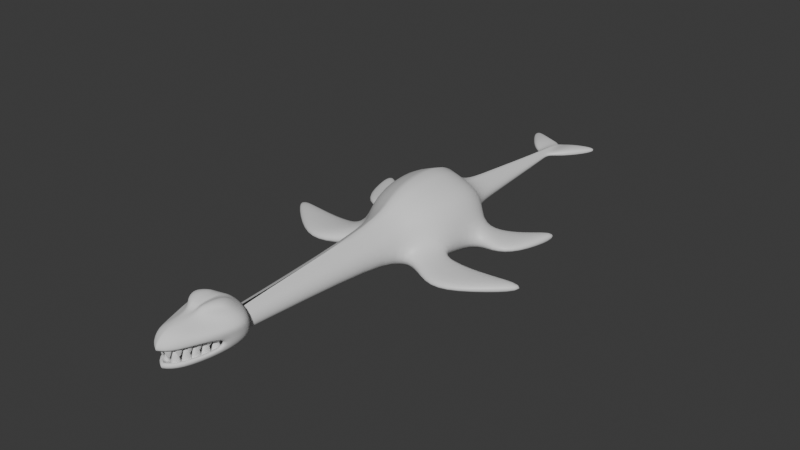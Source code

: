 # Source: Nessie.blend  (saved by Blender 5.0.119; exported with 4.5.12 LTS)
import bpy
from mathutils import Matrix  # noqa: F401  (used for matrix-valued properties, if any)

bpy.ops.wm.read_factory_settings(use_empty=True)
scene = bpy.context.scene
scene.name = 'Scene'

# ---- collections
col_collection = bpy.data.collections.new('Collection'); scene.collection.children.link(col_collection)

# ---- materials (node trees are filled in below, after node groups)
mat_material = bpy.data.materials.new('Material')
mat_material.alpha_threshold = 0.0
mat_material.use_backface_culling_lightprobe_volume = False
mat_material.roughness = 0.5
mat_material.line_color = (0.0, 0.0, 0.0, 1.0)

# ---- material node trees
mat_material.use_nodes = True; mat_material.node_tree.nodes.clear()
_N = mat_material.node_tree.nodes; _L = mat_material.node_tree.links
n0 = _N.new('ShaderNodeOutputMaterial'); n0.name = 'Material Output'; n0.location = (200, 100)
n1 = _N.new('ShaderNodeBsdfPrincipled'); n1.name = 'Principled BSDF'; n1.location = (-200, 100)
_L.new(n1.outputs[0], n0.inputs[0])
n0.is_active_output = True

# ---- world
world_world = bpy.data.worlds.new('World'); scene.world = world_world
world_world.use_nodes = True; world_world.node_tree.nodes.clear()
_N = world_world.node_tree.nodes; _L = world_world.node_tree.links
n0 = _N.new('ShaderNodeOutputWorld'); n0.name = 'World Output'; n0.location = (200, 100)
n1 = _N.new('ShaderNodeBackground'); n1.name = 'Background'; n1.location = (-200, 100)
n1.inputs[0].default_value = (0.05088, 0.05088, 0.05088, 1.0)
_L.new(n1.outputs[0], n0.inputs[0])
n0.is_active_output = True
world_world.color = (0.05088, 0.05088, 0.05088)
world_world.sun_shadow_jitter_overblur = 0.0

# ---- meshes
me_cube = bpy.data.meshes.new('Cube')
me_cube.from_pydata([(2.451, -3.882, 1.677), (2.451, -3.882, -2.271), (4.955, 3.217, -2.719), (4.429, 3.217, 3.458), (1.628, -6.816, 1.281), (1.628, -6.816, -1.18), (3.885, 5.808, 2.718), (3.879, -1.411, 3.012), (4.404, -1.412, -2.271), (3.885, 5.808, -2.398), (0.0, -3.882, 3.414), (0.0, -3.882, -2.945), (0.0, 3.217, -3.708), (0.0, 3.217, 4.995), (0.0, -6.816, 2.192), (0.0, -6.816, -1.666), (0.0, -1.412, -3.648), (0.0, 5.808, -3.158), (0.0, -1.411, 4.717), (0.0, 5.808, 3.887), (2.866, -3.882, -0.3067), (5.37, 3.217, -0.1271), (2.122, -6.816, -0.1022), (4.819, -1.412, -0.3067), (4.3, 5.808, -0.1876), (1.34, 8.705, 0.5542), (0.5171, 26.54, -0.3043), (0.5171, 26.54, -0.5143), (0.0, 26.06, -0.07331), (0.5171, 26.54, -0.09489), (0.0, 26.06, -0.5396), (0.0, 26.06, -0.3065), (0.0, 8.705, 1.613), (1.34, 8.705, -1.175), (1.752, 8.705, -0.3104), (0.0, 8.705, -1.692), (9.296, -6.29, -0.9705), (9.296, -6.29, -2.042), (9.296, -1.608, -0.9705), (9.296, -1.608, -2.042), (6.334, -6.809, -2.156), (6.334, -6.809, -0.8557), (6.334, -1.51, -2.156), (6.334, -1.51, -0.8557), (14.05, -1.902, -0.9705), (14.05, -1.902, -2.042), (14.05, -1.118, -0.9705), (14.05, -1.118, -2.042), (2.628, 6.991, -1.636), (2.628, 6.991, 1.554), (0.0, 6.991, 2.465), (0.0, 6.991, -2.427), (3.043, 6.991, -0.09515), (9.779, 3.722, -0.9663), (9.781, 3.722, -2.037), (7.897, 7.469, -0.97), (7.899, 7.468, -2.041), (7.495, 2.323, -2.156), (7.493, 2.324, -0.8551), (5.811, 6.347, -2.16), (5.809, 6.347, -0.8594), (10.79, 8.804, -0.9644), (10.79, 8.804, -2.035), (10.47, 9.346, -0.9652), (10.47, 9.346, -2.036), (1.144, -25.41, -0.03888), (0.8602, -25.41, -0.658), (0.0, -25.41, -0.9373), (0.8602, -25.41, 0.7559), (0.0, -25.41, 1.037), (0.0, 19.98, 0.4593), (0.0, 16.22, 0.8438), (0.0, 12.46, 1.228), (1.105, 12.46, 0.4001), (0.8702, 16.22, 0.2459), (0.635, 19.98, 0.09168), (1.105, 12.46, -1.018), (0.8702, 16.22, -0.8601), (0.635, 19.98, -0.7027), (0.0, 12.46, -1.441), (0.0, 16.22, -1.191), (0.0, 19.98, -0.9402), (0.855, 19.98, -0.3055), (1.154, 16.22, -0.3071), (1.453, 12.46, -0.3088), (0.4394, 23.14, -0.09489), (0.4394, 23.14, -0.5143), (0.0, 23.14, -0.7399), (0.0, 23.14, 0.193), (0.597, 23.14, -0.3049), (3.793, 26.73, -0.09489), (3.944, 27.9, -0.09489), (3.944, 27.9, -0.3043), (3.944, 27.9, -0.5143), (3.793, 26.73, -0.5143), (3.793, 26.73, -0.3049), (0.0, 22.12, 0.2788), (0.6801, 22.12, -0.3051), (0.5024, 22.12, -0.03481), (0.5024, 22.12, -0.575), (0.0, 22.12, -0.8044), (1.84, 26.7, 0.3453), (1.84, 26.7, -0.3043), (1.84, 23.75, -0.3049), (1.84, 23.75, 0.3453), (1.84, 26.7, -0.5143), (1.84, 23.75, -0.5143)], [], [(11, 1, 5, 15), (18, 7, 3, 13), (104, 103, 95, 90), (23, 8, 2, 21), (20, 0, 4, 22), (58, 57, 54, 53), (13, 3, 6, 19), (51, 48, 9, 17), (16, 8, 1, 11), (23, 7, 0, 20), (52, 49, 6, 24), (8, 16, 12, 2), (2, 12, 17, 9), (49, 50, 19, 6), (0, 10, 14, 4), (7, 18, 10, 0), (4, 14, 69, 68), (48, 52, 24, 9), (41, 40, 37, 36), (3, 21, 24, 6), (1, 20, 22, 5), (7, 23, 21, 3), (88, 85, 29, 28), (31, 28, 29, 26), (30, 31, 26, 27), (86, 87, 30, 27), (102, 101, 91, 92), (37, 39, 47, 45), (40, 42, 39, 37), (43, 41, 36, 38), (42, 43, 38, 39), (8, 23, 43, 42), (23, 20, 41, 43), (1, 8, 42, 40), (20, 1, 40, 41), (47, 46, 44, 45), (36, 37, 45, 44), (38, 36, 44, 46), (39, 38, 46, 47), (49, 25, 32, 50), (35, 33, 48, 51), (34, 25, 49, 52), (33, 34, 52, 48), (54, 56, 64, 62), (57, 59, 56, 54), (60, 58, 53, 55), (59, 60, 55, 56), (9, 24, 60, 59), (24, 21, 58, 60), (2, 9, 59, 57), (21, 2, 57, 58), (64, 63, 61, 62), (53, 54, 62, 61), (55, 53, 61, 63), (56, 55, 63, 64), (22, 4, 68, 65), (5, 22, 65, 66), (15, 5, 66, 67), (25, 34, 84, 73), (73, 84, 83, 74), (74, 83, 82, 75), (33, 35, 79, 76), (76, 79, 80, 77), (77, 80, 81, 78), (32, 25, 73, 72), (72, 73, 74, 71), (71, 74, 75, 70), (34, 33, 76, 84), (84, 76, 77, 83), (83, 77, 78, 82), (98, 97, 89, 85), (99, 100, 87, 86), (96, 98, 85, 88), (97, 99, 86, 89), (95, 94, 93, 92), (90, 95, 92, 91), (105, 102, 92, 93), (106, 105, 93, 94), (103, 106, 94, 95), (101, 104, 90, 91), (82, 78, 99, 97), (70, 75, 98, 96), (78, 81, 100, 99), (75, 82, 97, 98), (29, 85, 104, 101), (89, 86, 106, 103), (86, 27, 105, 106), (27, 26, 102, 105), (26, 29, 101, 102), (85, 89, 103, 104)])
me_cube.polygons.foreach_set('use_smooth', [True] * 90)
_uv = me_cube.uv_layers.new(name='UVMap')
_uv.uv.foreach_set('vector', [0.25, 0.75, 0.375, 0.75, 0.375, 0.75, 0.25, 0.75, 0.75, 0.6624, 0.625, 0.6624, 0.625, 0.6252, 0.75, 0.6252, 0.625, 0.5, 0.5, 0.5, 0.5, 0.5, 0.625, 0.5, 0.5, 0.6624, 0.375, 0.6624, 0.375, 0.6252, 0.5, 0.6252, 0.5, 0.75, 0.625, 0.75, 0.625, 0.75, 0.5, 0.75, 0.5, 0.75, 0.375, 0.75, 0.375, 0.75, 0.5, 0.75, 0.75, 0.6252, 0.625, 0.6252, 0.625, 0.588, 0.75, 0.588, 0.25, 0.544, 0.375, 0.544, 0.375, 0.588, 0.25, 0.588, 0.25, 0.6624, 0.375, 0.6624, 0.375, 0.75, 0.25, 0.75, 0.5, 0.6624, 0.625, 0.6624, 0.625, 0.75, 0.5, 0.75, 0.5, 0.544, 0.625, 0.544, 0.625, 0.588, 0.5, 0.588, 0.375, 0.6624, 0.25, 0.6624, 0.25, 0.6252, 0.375, 0.6252, 0.375, 0.6252, 0.25, 0.6252, 0.25, 0.588, 0.375, 0.588, 0.625, 0.544, 0.75, 0.544, 0.75, 0.588, 0.625, 0.588, 0.625, 0.75, 0.75, 0.75, 0.75, 0.75, 0.625, 0.75, 0.625, 0.6624, 0.75, 0.6624, 0.75, 0.75, 0.625, 0.75, 0.625, 0.75, 0.75, 0.75, 0.75, 0.75, 0.625, 0.75, 0.375, 0.544, 0.5, 0.544, 0.5, 0.588, 0.375, 0.588, 0.5, 0.75, 0.375, 0.75, 0.375, 0.75, 0.5, 0.75, 0.625, 0.6252, 0.5, 0.6252, 0.5, 0.588, 0.625, 0.588, 0.375, 0.75, 0.5, 0.75, 0.5, 0.75, 0.375, 0.75, 0.625, 0.6624, 0.5, 0.6624, 0.5, 0.6252, 0.625, 0.6252, 0.75, 0.5, 0.625, 0.5, 0.625, 0.5, 0.75, 0.5, 0.5, 0.375, 0.625, 0.375, 0.625, 0.5, 0.5, 0.5, 0.375, 0.375, 0.5, 0.375, 0.5, 0.5, 0.375, 0.5, 0.375, 0.5, 0.25, 0.5, 0.25, 0.5, 0.375, 0.5, 0.5, 0.5, 0.625, 0.5, 0.625, 0.5, 0.5, 0.5, 0.375, 0.75, 0.375, 0.6624, 0.375, 0.6624, 0.375, 0.75, 0.375, 0.75, 0.375, 0.6624, 0.375, 0.6624, 0.375, 0.75, 0.5, 0.6624, 0.5, 0.75, 0.5, 0.75, 0.5, 0.6624, 0.375, 0.6624, 0.5, 0.6624, 0.5, 0.6624, 0.375, 0.6624, 0.375, 0.6624, 0.5, 0.6624, 0.5, 0.6624, 0.375, 0.6624, 0.5, 0.6624, 0.5, 0.75, 0.5, 0.75, 0.5, 0.6624, 0.375, 0.75, 0.375, 0.6624, 0.375, 0.6624, 0.375, 0.75, 0.5, 0.75, 0.375, 0.75, 0.375, 0.75, 0.5, 0.75, 0.375, 0.6624, 0.5, 0.6624, 0.5, 0.75, 0.375, 0.75, 0.5, 0.75, 0.375, 0.75, 0.375, 0.75, 0.5, 0.75, 0.5, 0.6624, 0.5, 0.75, 0.5, 0.75, 0.5, 0.6624, 0.375, 0.6624, 0.5, 0.6624, 0.5, 0.6624, 0.375, 0.6624, 0.625, 0.544, 0.625, 0.5, 0.75, 0.5, 0.75, 0.544, 0.25, 0.5, 0.375, 0.5, 0.375, 0.544, 0.25, 0.544, 0.5, 0.5, 0.625, 0.5, 0.625, 0.544, 0.5, 0.544, 0.375, 0.5, 0.5, 0.5, 0.5, 0.544, 0.375, 0.544, 0.375, 0.75, 0.375, 0.6624, 0.375, 0.6624, 0.375, 0.75, 0.375, 0.75, 0.375, 0.6624, 0.375, 0.6624, 0.375, 0.75, 0.5, 0.6624, 0.5, 0.75, 0.5, 0.75, 0.5, 0.6624, 0.375, 0.6624, 0.5, 0.6624, 0.5, 0.6624, 0.375, 0.6624, 0.375, 0.6624, 0.5, 0.6624, 0.5, 0.6624, 0.375, 0.6624, 0.5, 0.6624, 0.5, 0.75, 0.5, 0.75, 0.5, 0.6624, 0.375, 0.75, 0.375, 0.6624, 0.375, 0.6624, 0.375, 0.75, 0.5, 0.75, 0.375, 0.75, 0.375, 0.75, 0.5, 0.75, 0.375, 0.6624, 0.5, 0.6624, 0.5, 0.75, 0.375, 0.75, 0.5, 0.75, 0.375, 0.75, 0.375, 0.75, 0.5, 0.75, 0.5, 0.6624, 0.5, 0.75, 0.5, 0.75, 0.5, 0.6624, 0.375, 0.6624, 0.5, 0.6624, 0.5, 0.6624, 0.375, 0.6624, 0.5, 0.75, 0.625, 0.75, 0.625, 0.75, 0.5, 0.75, 0.375, 0.75, 0.5, 0.75, 0.5, 0.75, 0.375, 0.75, 0.25, 0.75, 0.375, 0.75, 0.375, 0.75, 0.25, 0.75, 0.625, 0.5, 0.5, 0.5, 0.5, 0.5, 0.625, 0.5, 0.625, 0.5, 0.5, 0.5, 0.5, 0.5, 0.625, 0.5, 0.625, 0.5, 0.5, 0.5, 0.5, 0.5, 0.625, 0.5, 0.375, 0.5, 0.25, 0.5, 0.25, 0.5, 0.375, 0.5, 0.375, 0.5, 0.25, 0.5, 0.25, 0.5, 0.375, 0.5, 0.375, 0.5, 0.25, 0.5, 0.25, 0.5, 0.375, 0.5, 0.75, 0.5, 0.625, 0.5, 0.625, 0.5, 0.75, 0.5, 0.75, 0.5, 0.625, 0.5, 0.625, 0.5, 0.75, 0.5, 0.75, 0.5, 0.625, 0.5, 0.625, 0.5, 0.75, 0.5, 0.5, 0.5, 0.375, 0.5, 0.375, 0.5, 0.5, 0.5, 0.5, 0.5, 0.375, 0.5, 0.375, 0.5, 0.5, 0.5, 0.5, 0.5, 0.375, 0.5, 0.375, 0.5, 0.5, 0.5, 0.625, 0.5, 0.5, 0.5, 0.5, 0.5, 0.625, 0.5, 0.375, 0.5, 0.25, 0.5, 0.25, 0.5, 0.375, 0.5, 0.75, 0.5, 0.625, 0.5, 0.625, 0.5, 0.75, 0.5, 0.5, 0.5, 0.375, 0.5, 0.375, 0.5, 0.5, 0.5, 0.5, 0.5, 0.375, 0.5, 0.375, 0.5, 0.5, 0.5, 0.625, 0.5, 0.5, 0.5, 0.5, 0.5, 0.625, 0.5, 0.375, 0.5, 0.5, 0.5, 0.5, 0.5, 0.375, 0.5, 0.375, 0.5, 0.375, 0.5, 0.375, 0.5, 0.375, 0.5, 0.5, 0.5, 0.375, 0.5, 0.375, 0.5, 0.5, 0.5, 0.625, 0.5, 0.625, 0.5, 0.625, 0.5, 0.625, 0.5, 0.5, 0.5, 0.375, 0.5, 0.375, 0.5, 0.5, 0.5, 0.75, 0.5, 0.625, 0.5, 0.625, 0.5, 0.75, 0.5, 0.375, 0.5, 0.25, 0.5, 0.25, 0.5, 0.375, 0.5, 0.625, 0.5, 0.5, 0.5, 0.5, 0.5, 0.625, 0.5, 0.625, 0.5, 0.625, 0.5, 0.625, 0.5, 0.625, 0.5, 0.5, 0.5, 0.375, 0.5, 0.375, 0.5, 0.5, 0.5, 0.375, 0.5, 0.375, 0.5, 0.375, 0.5, 0.375, 0.5, 0.375, 0.5, 0.5, 0.5, 0.5, 0.5, 0.375, 0.5, 0.5, 0.5, 0.625, 0.5, 0.625, 0.5, 0.5, 0.5, 0.625, 0.5, 0.5, 0.5, 0.5, 0.5, 0.625, 0.5])
me_cube.materials.append(mat_material)
me_cube.use_mirror_x = True
me_cube.use_mirror_vertex_groups = False
me_cube.update()
me_cube_001 = bpy.data.meshes.new('Cube.001')
me_cube_001.from_pydata([(1.738, -1.0, -1.195), (2.782, -0.9594, 1.162), (1.88, 1.549, -0.6152), (2.965, 1.549, 1.0), (3.487, 0.8466, 1.857), (2.73, -1.885, 1.952), (1.281, -5.475, 1.162), (1.281, -5.18, 1.975), (2.695, 1.549, -0.05663), (2.553, -0.9594, -0.09049), (1.33, -5.038, -0.09049), (1.33, -5.038, -0.6167), (2.258, -0.9594, 1.162), (1.126, -0.1565, 1.39), (1.924, -0.9594, -0.09049), (1.006, -4.746, -0.09049), (1.126, 0.339, 0.8606), (1.126, 0.339, -0.09049), (0.0, 1.372, -1.21), (0.0, 2.845, 0.8666), (0.0, -1.0, -1.577), (1.172, -0.9594, -0.6578), (0.0, 2.668, 1.975), (0.0, -6.108, 1.162), (0.0, -5.814, 1.975), (0.0, 2.845, -0.2021), (0.0, -5.702, -0.998), (0.0, -5.702, -0.09049), (1.006, -4.746, -0.4624), (0.0, -5.504, 1.51), (0.0, -0.1565, 1.39), (0.0, -5.268, -0.09049), (0.0, 0.339, 0.8606), (0.0, 0.339, -0.09049), (0.9343, -4.87, 1.162), (0.0, -5.504, 1.162), (0.0, -1.073, 1.51), (1.126, -0.1565, -0.4624), (0.0, -0.9594, -0.6578), (0.0, -5.268, -0.4624), (0.0, -0.1565, -0.4624), (2.099, -0.9594, 1.51), (0.9343, -4.87, 1.51), (0.0, 1.947, 2.714), (2.811, 0.5473, 2.518), (1.047, -1.695, 2.556), (1.275, -4.27, 2.502), (0.0, -1.561, 3.011), (0.0, -4.615, 2.882), (0.0, 1.174, 3.309), (2.144, -0.2423, 3.598), (1.338, -1.676, 3.45), (0.0, -1.561, 3.309), (1.398, 2.651, 0.9128), (1.323, 2.456, 1.975), (1.304, 2.651, -0.1517), (1.17, 1.839, 2.737), (0.4762, -4.532, 2.809), (0.3334, -1.553, 3.518), (0.5498, 0.4398, 3.509), (0.4286, -2.106, 3.01), (0.3094, -5.661, 1.975), (1.146, 0.1527, 3.921), (0.8158, -1.532, 3.707), (1.6, -0.1565, -0.09049), (1.641, -0.1565, 0.9249)], [], [(55, 53, 3, 8), (8, 3, 1, 9), (1, 3, 4, 5), (18, 2, 0, 20), (23, 6, 7, 61), (1, 5, 7, 6), (2, 8, 9, 0), (18, 55, 8, 2), (0, 9, 10, 11), (21, 38, 39, 28), (20, 0, 11, 26), (27, 10, 15, 31), (6, 34, 12, 1), (10, 9, 14, 15), (64, 65, 16, 17), (9, 1, 12, 14), (6, 23, 35, 34), (15, 14, 21, 28), (64, 17, 37), (17, 16, 32, 33), (21, 37, 40, 38), (11, 10, 27, 26), (34, 35, 29, 42), (54, 22, 43, 56), (53, 19, 22, 54), (12, 34, 42, 41), (36, 41, 42, 29), (41, 36, 30, 13), (17, 33, 40, 37), (65, 12, 41, 13), (31, 15, 28, 39), (62, 59, 58, 63), (47, 60, 58, 52), (7, 5, 45, 46), (5, 4, 44, 45), (45, 44, 50, 51), (56, 43, 49, 59), (56, 59, 62), (45, 60, 57, 46), (3, 53, 54, 4), (4, 54, 56, 44), (18, 25, 55), (25, 19, 53, 55), (32, 16, 13, 30), (58, 59, 49, 52), (60, 45, 51, 63), (57, 60, 47, 48), (24, 61, 57, 48), (57, 61, 7, 46), (61, 24, 23), (50, 62, 63, 51), (44, 56, 62, 50), (58, 60, 63), (14, 12, 65, 64), (14, 64, 37, 21), (16, 65, 13)])
me_cube_001.polygons.foreach_set('use_smooth', [True] * 56)
_uv = me_cube_001.uv_layers.new(name='UVMap')
_uv.uv.foreach_set('vector', [0.4929, 0.4183, 0.625, 0.4183, 0.625, 0.5, 0.4929, 0.5, 0.4929, 0.5, 0.625, 0.5, 0.625, 0.75, 0.4929, 0.75, 0.625, 0.75, 0.625, 0.5, 0.625, 0.5, 0.625, 0.75, 0.2933, 0.5, 0.375, 0.5, 0.375, 0.75, 0.25, 0.75, 0.625, 0.875, 0.625, 0.75, 0.625, 0.75, 0.625, 0.8448, 0.625, 0.75, 0.625, 0.75, 0.625, 0.75, 0.625, 0.75, 0.375, 0.5, 0.4929, 0.5, 0.4929, 0.75, 0.375, 0.75, 0.375, 0.4183, 0.4929, 0.4183, 0.4929, 0.5, 0.375, 0.5, 0.375, 0.75, 0.4929, 0.75, 0.4929, 0.75, 0.375, 0.75, 0.4929, 0.75, 0.4929, 0.875, 0.4929, 0.875, 0.4929, 0.75, 0.25, 0.75, 0.375, 0.75, 0.375, 0.75, 0.25, 0.75, 0.4929, 0.875, 0.4929, 0.75, 0.4929, 0.75, 0.4929, 0.875, 0.625, 0.75, 0.625, 0.75, 0.625, 0.75, 0.625, 0.75, 0.4929, 0.75, 0.4929, 0.75, 0.4929, 0.75, 0.4929, 0.75, 0.4929, 0.75, 0.625, 0.75, 0.625, 0.75, 0.4929, 0.75, 0.4929, 0.75, 0.625, 0.75, 0.625, 0.75, 0.4929, 0.75, 0.625, 0.75, 0.625, 0.875, 0.625, 0.875, 0.625, 0.75, 0.4929, 0.75, 0.4929, 0.75, 0.4929, 0.75, 0.4929, 0.75, 0.4929, 0.75, 0.4929, 0.75, 0.4929, 0.75, 0.4929, 0.75, 0.625, 0.75, 0.625, 0.875, 0.4929, 0.875, 0.4929, 0.75, 0.4929, 0.75, 0.4929, 0.875, 0.4929, 0.875, 0.375, 0.75, 0.4929, 0.75, 0.4929, 0.875, 0.375, 0.875, 0.625, 0.75, 0.625, 0.875, 0.625, 0.875, 0.625, 0.75, 0.625, 0.4183, 0.625, 0.375, 0.625, 0.375, 0.625, 0.4183, 0.625, 0.4183, 0.625, 0.375, 0.625, 0.375, 0.625, 0.4183, 0.625, 0.75, 0.625, 0.75, 0.625, 0.75, 0.625, 0.75, 0.625, 0.875, 0.625, 0.75, 0.625, 0.75, 0.625, 0.875, 0.625, 0.75, 0.625, 0.875, 0.625, 0.875, 0.625, 0.75, 0.4929, 0.75, 0.4929, 0.875, 0.4929, 0.875, 0.4929, 0.75, 0.625, 0.75, 0.625, 0.75, 0.625, 0.75, 0.625, 0.75, 0.4929, 0.875, 0.4929, 0.75, 0.4929, 0.75, 0.4929, 0.875, 0.6659, 0.5, 0.7067, 0.5, 0.6593, 0.75, 0.6421, 0.75, 0.7067, 0.75, 0.6654, 0.75, 0.6593, 0.75, 0.7067, 0.75, 0.625, 0.75, 0.625, 0.75, 0.625, 0.75, 0.625, 0.75, 0.625, 0.75, 0.625, 0.5, 0.625, 0.5, 0.625, 0.75, 0.625, 0.75, 0.625, 0.5, 0.625, 0.5, 0.625, 0.75, 0.625, 0.4183, 0.625, 0.375, 0.625, 0.375, 0.625, 0.4183, 0.625, 0.4183, 0.625, 0.4183, 0.625, 0.4591, 0.625, 0.75, 0.6654, 0.75, 0.6857, 0.75, 0.625, 0.75, 0.625, 0.5, 0.625, 0.4183, 0.625, 0.4183, 0.625, 0.5, 0.625, 0.5, 0.625, 0.4183, 0.625, 0.4183, 0.625, 0.5, 0.375, 0.375, 0.4929, 0.375, 0.4929, 0.4183, 0.4929, 0.375, 0.625, 0.375, 0.625, 0.4183, 0.4929, 0.4183, 0.625, 0.875, 0.625, 0.75, 0.625, 0.75, 0.625, 0.875, 0.6593, 0.75, 0.7067, 0.5, 0.75, 0.5, 0.7067, 0.75, 0.6654, 0.75, 0.625, 0.75, 0.625, 0.75, 0.6421, 0.75, 0.6857, 0.75, 0.6654, 0.75, 0.7067, 0.75, 0.7067, 0.75, 0.625, 0.875, 0.625, 0.8448, 0.625, 0.8107, 0.625, 0.8317, 0.625, 0.8107, 0.625, 0.8448, 0.625, 0.75, 0.625, 0.75, 0.625, 0.8448, 0.625, 0.875, 0.625, 0.875, 0.625, 0.5, 0.6659, 0.5, 0.6421, 0.75, 0.625, 0.75, 0.625, 0.5, 0.625, 0.4183, 0.625, 0.4591, 0.625, 0.5, 0.6593, 0.75, 0.6654, 0.75, 0.6421, 0.75, 0.4929, 0.75, 0.625, 0.75, 0.625, 0.75, 0.4929, 0.75, 0.4929, 0.75, 0.4929, 0.75, 0.4929, 0.75, 0.4929, 0.75, 0.625, 0.75, 0.625, 0.75, 0.625, 0.75])
me_cube_001.use_mirror_x = True
me_cube_001.update()
me_cube_002 = bpy.data.meshes.new('Cube.002')
me_cube_002.from_pydata([(-0.2069, -0.07727, -1.032), (-0.2069, 0.07727, -1.032), (-0.09879, -0.07727, -1.032), (-0.09879, 0.07727, -1.032), (-0.1426, -0.3627, -0.2446), (-0.1426, 0.3627, -0.2446), (0.2432, 0.3627, -0.2446), (0.2432, -0.3627, -0.2446), (-0.2705, -0.5561, 0.604), (-0.2705, 0.5561, 0.604), (0.3146, 0.5561, 0.604), (0.3146, -0.5561, 0.604)], [], [(1, 3, 2, 0), (2, 7, 4, 0), (3, 6, 7, 2), (1, 5, 6, 3), (0, 4, 5, 1), (7, 11, 8, 4), (6, 10, 11, 7), (5, 9, 10, 6), (4, 8, 9, 5)])
me_cube_002.polygons.foreach_set('use_smooth', [True] * 9)
_uv = me_cube_002.uv_layers.new(name='UVMap')
_uv.uv.foreach_set('vector', [0.125, 0.5, 0.375, 0.5, 0.375, 0.75, 0.125, 0.75, 0.375, 0.75, 0.5, 0.75, 0.5, 1.0, 0.375, 1.0, 0.375, 0.5, 0.5, 0.5, 0.5, 0.75, 0.375, 0.75, 0.375, 0.25, 0.5, 0.25, 0.5, 0.5, 0.375, 0.5, 0.375, 0.0, 0.5, 0.0, 0.5, 0.25, 0.375, 0.25, 0.5, 0.75, 0.5946, 0.75, 0.5946, 1.0, 0.5, 1.0, 0.5, 0.5, 0.5946, 0.5, 0.5946, 0.75, 0.5, 0.75, 0.5, 0.25, 0.5946, 0.25, 0.5946, 0.5, 0.5, 0.5, 0.5, 0.0, 0.5946, 0.0, 0.5946, 0.25, 0.5, 0.25])
me_cube_002.update()
me_cube_003 = bpy.data.meshes.new('Cube.003')
me_cube_003.from_pydata([(-0.2069, -0.07727, -1.032), (-0.2069, 0.07727, -1.032), (-0.09879, -0.07727, -1.032), (-0.09879, 0.07727, -1.032), (-0.1426, -0.3627, -0.2446), (-0.1426, 0.3627, -0.2446), (0.2432, 0.3627, -0.2446), (0.2432, -0.3627, -0.2446), (-0.2705, -0.5561, 0.604), (-0.2705, 0.5561, 0.604), (0.3146, 0.5561, 0.604), (0.3146, -0.5561, 0.604)], [], [(1, 3, 2, 0), (2, 7, 4, 0), (3, 6, 7, 2), (1, 5, 6, 3), (0, 4, 5, 1), (7, 11, 8, 4), (6, 10, 11, 7), (5, 9, 10, 6), (4, 8, 9, 5)])
me_cube_003.polygons.foreach_set('use_smooth', [True] * 9)
_uv = me_cube_003.uv_layers.new(name='UVMap')
_uv.uv.foreach_set('vector', [0.125, 0.5, 0.375, 0.5, 0.375, 0.75, 0.125, 0.75, 0.375, 0.75, 0.5, 0.75, 0.5, 1.0, 0.375, 1.0, 0.375, 0.5, 0.5, 0.5, 0.5, 0.75, 0.375, 0.75, 0.375, 0.25, 0.5, 0.25, 0.5, 0.5, 0.375, 0.5, 0.375, 0.0, 0.5, 0.0, 0.5, 0.25, 0.375, 0.25, 0.5, 0.75, 0.5946, 0.75, 0.5946, 1.0, 0.5, 1.0, 0.5, 0.5, 0.5946, 0.5, 0.5946, 0.75, 0.5, 0.75, 0.5, 0.25, 0.5946, 0.25, 0.5946, 0.5, 0.5, 0.5, 0.5, 0.0, 0.5946, 0.0, 0.5946, 0.25, 0.5, 0.25])
me_cube_003.update()
me_cube_004 = bpy.data.meshes.new('Cube.004')
me_cube_004.from_pydata([(-0.2069, -0.07727, -1.032), (-0.2069, 0.07727, -1.032), (-0.09879, -0.07727, -1.032), (-0.09879, 0.07727, -1.032), (-0.1426, -0.3627, -0.2446), (-0.1426, 0.3627, -0.2446), (0.2432, 0.3627, -0.2446), (0.2432, -0.3627, -0.2446), (-0.2705, -0.5561, 0.604), (-0.2705, 0.5561, 0.604), (0.3146, 0.5561, 0.604), (0.3146, -0.5561, 0.604)], [], [(1, 3, 2, 0), (2, 7, 4, 0), (3, 6, 7, 2), (1, 5, 6, 3), (0, 4, 5, 1), (7, 11, 8, 4), (6, 10, 11, 7), (5, 9, 10, 6), (4, 8, 9, 5)])
me_cube_004.polygons.foreach_set('use_smooth', [True] * 9)
_uv = me_cube_004.uv_layers.new(name='UVMap')
_uv.uv.foreach_set('vector', [0.125, 0.5, 0.375, 0.5, 0.375, 0.75, 0.125, 0.75, 0.375, 0.75, 0.5, 0.75, 0.5, 1.0, 0.375, 1.0, 0.375, 0.5, 0.5, 0.5, 0.5, 0.75, 0.375, 0.75, 0.375, 0.25, 0.5, 0.25, 0.5, 0.5, 0.375, 0.5, 0.375, 0.0, 0.5, 0.0, 0.5, 0.25, 0.375, 0.25, 0.5, 0.75, 0.5946, 0.75, 0.5946, 1.0, 0.5, 1.0, 0.5, 0.5, 0.5946, 0.5, 0.5946, 0.75, 0.5, 0.75, 0.5, 0.25, 0.5946, 0.25, 0.5946, 0.5, 0.5, 0.5, 0.5, 0.0, 0.5946, 0.0, 0.5946, 0.25, 0.5, 0.25])
me_cube_004.update()
me_cube_005 = bpy.data.meshes.new('Cube.005')
me_cube_005.from_pydata([(-0.2069, -0.07727, -1.032), (-0.2069, 0.07727, -1.032), (-0.09879, -0.07727, -1.032), (-0.09879, 0.07727, -1.032), (-0.1426, -0.3627, -0.2446), (-0.1426, 0.3627, -0.2446), (0.2432, 0.3627, -0.2446), (0.2432, -0.3627, -0.2446), (-0.2705, -0.5561, 0.604), (-0.2705, 0.5561, 0.604), (0.3146, 0.5561, 0.604), (0.3146, -0.5561, 0.604)], [], [(1, 3, 2, 0), (2, 7, 4, 0), (3, 6, 7, 2), (1, 5, 6, 3), (0, 4, 5, 1), (7, 11, 8, 4), (6, 10, 11, 7), (5, 9, 10, 6), (4, 8, 9, 5)])
me_cube_005.polygons.foreach_set('use_smooth', [True] * 9)
_uv = me_cube_005.uv_layers.new(name='UVMap')
_uv.uv.foreach_set('vector', [0.125, 0.5, 0.375, 0.5, 0.375, 0.75, 0.125, 0.75, 0.375, 0.75, 0.5, 0.75, 0.5, 1.0, 0.375, 1.0, 0.375, 0.5, 0.5, 0.5, 0.5, 0.75, 0.375, 0.75, 0.375, 0.25, 0.5, 0.25, 0.5, 0.5, 0.375, 0.5, 0.375, 0.0, 0.5, 0.0, 0.5, 0.25, 0.375, 0.25, 0.5, 0.75, 0.5946, 0.75, 0.5946, 1.0, 0.5, 1.0, 0.5, 0.5, 0.5946, 0.5, 0.5946, 0.75, 0.5, 0.75, 0.5, 0.25, 0.5946, 0.25, 0.5946, 0.5, 0.5, 0.5, 0.5, 0.0, 0.5946, 0.0, 0.5946, 0.25, 0.5, 0.25])
me_cube_005.update()
me_cube_006 = bpy.data.meshes.new('Cube.006')
me_cube_006.from_pydata([(-0.2069, -0.07727, -1.032), (-0.2069, 0.07727, -1.032), (-0.09879, -0.07727, -1.032), (-0.09879, 0.07727, -1.032), (-0.1426, -0.3627, -0.2446), (-0.1426, 0.3627, -0.2446), (0.2432, 0.3627, -0.2446), (0.2432, -0.3627, -0.2446), (-0.2705, -0.5561, 0.604), (-0.2705, 0.5561, 0.604), (0.3146, 0.5561, 0.604), (0.3146, -0.5561, 0.604)], [], [(1, 3, 2, 0), (2, 7, 4, 0), (3, 6, 7, 2), (1, 5, 6, 3), (0, 4, 5, 1), (7, 11, 8, 4), (6, 10, 11, 7), (5, 9, 10, 6), (4, 8, 9, 5)])
me_cube_006.polygons.foreach_set('use_smooth', [True] * 9)
_uv = me_cube_006.uv_layers.new(name='UVMap')
_uv.uv.foreach_set('vector', [0.125, 0.5, 0.375, 0.5, 0.375, 0.75, 0.125, 0.75, 0.375, 0.75, 0.5, 0.75, 0.5, 1.0, 0.375, 1.0, 0.375, 0.5, 0.5, 0.5, 0.5, 0.75, 0.375, 0.75, 0.375, 0.25, 0.5, 0.25, 0.5, 0.5, 0.375, 0.5, 0.375, 0.0, 0.5, 0.0, 0.5, 0.25, 0.375, 0.25, 0.5, 0.75, 0.5946, 0.75, 0.5946, 1.0, 0.5, 1.0, 0.5, 0.5, 0.5946, 0.5, 0.5946, 0.75, 0.5, 0.75, 0.5, 0.25, 0.5946, 0.25, 0.5946, 0.5, 0.5, 0.5, 0.5, 0.0, 0.5946, 0.0, 0.5946, 0.25, 0.5, 0.25])
me_cube_006.update()
me_cube_007 = bpy.data.meshes.new('Cube.007')
me_cube_007.from_pydata([(-0.2069, -0.07727, -1.032), (-0.2069, 0.07727, -1.032), (-0.09879, -0.07727, -1.032), (-0.09879, 0.07727, -1.032), (-0.1426, -0.3627, -0.2446), (-0.1426, 0.3627, -0.2446), (0.2432, 0.3627, -0.2446), (0.2432, -0.3627, -0.2446), (-0.2705, -0.5561, 0.604), (-0.2705, 0.5561, 0.604), (0.3146, 0.5561, 0.604), (0.3146, -0.5561, 0.604)], [], [(1, 3, 2, 0), (2, 7, 4, 0), (3, 6, 7, 2), (1, 5, 6, 3), (0, 4, 5, 1), (7, 11, 8, 4), (6, 10, 11, 7), (5, 9, 10, 6), (4, 8, 9, 5)])
me_cube_007.polygons.foreach_set('use_smooth', [True] * 9)
_uv = me_cube_007.uv_layers.new(name='UVMap')
_uv.uv.foreach_set('vector', [0.125, 0.5, 0.375, 0.5, 0.375, 0.75, 0.125, 0.75, 0.375, 0.75, 0.5, 0.75, 0.5, 1.0, 0.375, 1.0, 0.375, 0.5, 0.5, 0.5, 0.5, 0.75, 0.375, 0.75, 0.375, 0.25, 0.5, 0.25, 0.5, 0.5, 0.375, 0.5, 0.375, 0.0, 0.5, 0.0, 0.5, 0.25, 0.375, 0.25, 0.5, 0.75, 0.5946, 0.75, 0.5946, 1.0, 0.5, 1.0, 0.5, 0.5, 0.5946, 0.5, 0.5946, 0.75, 0.5, 0.75, 0.5, 0.25, 0.5946, 0.25, 0.5946, 0.5, 0.5, 0.5, 0.5, 0.0, 0.5946, 0.0, 0.5946, 0.25, 0.5, 0.25])
me_cube_007.update()
me_cube_008 = bpy.data.meshes.new('Cube.008')
me_cube_008.from_pydata([(-0.1863, -0.06954, 0.9287), (-0.1863, 0.06954, 0.9287), (-0.08891, -0.06954, 0.9287), (-0.08891, 0.06954, 0.9287), (-0.1284, -0.3264, 0.2201), (-0.1284, 0.3264, 0.2201), (0.2189, 0.3264, 0.2201), (0.2189, -0.3264, 0.2201), (-0.2434, -0.5005, -0.5436), (-0.2434, 0.5005, -0.5436), (0.2832, 0.5005, -0.5436), (0.2832, -0.5005, -0.5436)], [], [(1, 3, 2, 0), (2, 7, 4, 0), (3, 6, 7, 2), (1, 5, 6, 3), (0, 4, 5, 1), (7, 11, 8, 4), (6, 10, 11, 7), (5, 9, 10, 6), (4, 8, 9, 5)])
me_cube_008.polygons.foreach_set('use_smooth', [True] * 9)
_uv = me_cube_008.uv_layers.new(name='UVMap')
_uv.uv.foreach_set('vector', [0.125, 0.5, 0.375, 0.5, 0.375, 0.75, 0.125, 0.75, 0.375, 0.75, 0.5, 0.75, 0.5, 1.0, 0.375, 1.0, 0.375, 0.5, 0.5, 0.5, 0.5, 0.75, 0.375, 0.75, 0.375, 0.25, 0.5, 0.25, 0.5, 0.5, 0.375, 0.5, 0.375, 0.0, 0.5, 0.0, 0.5, 0.25, 0.375, 0.25, 0.5, 0.75, 0.5946, 0.75, 0.5946, 1.0, 0.5, 1.0, 0.5, 0.5, 0.5946, 0.5, 0.5946, 0.75, 0.5, 0.75, 0.5, 0.25, 0.5946, 0.25, 0.5946, 0.5, 0.5, 0.5, 0.5, 0.0, 0.5946, 0.0, 0.5946, 0.25, 0.5, 0.25])
me_cube_008.update()
me_cube_009 = bpy.data.meshes.new('Cube.009')
me_cube_009.from_pydata([(-0.1863, -0.06954, 0.9287), (-0.1863, 0.06954, 0.9287), (-0.08891, -0.06954, 0.9287), (-0.08891, 0.06954, 0.9287), (-0.1284, -0.3264, 0.2201), (-0.1284, 0.3264, 0.2201), (0.2189, 0.3264, 0.2201), (0.2189, -0.3264, 0.2201), (-0.2434, -0.5005, -0.5436), (-0.2434, 0.5005, -0.5436), (0.2832, 0.5005, -0.5436), (0.2832, -0.5005, -0.5436)], [], [(1, 3, 2, 0), (2, 7, 4, 0), (3, 6, 7, 2), (1, 5, 6, 3), (0, 4, 5, 1), (7, 11, 8, 4), (6, 10, 11, 7), (5, 9, 10, 6), (4, 8, 9, 5)])
me_cube_009.polygons.foreach_set('use_smooth', [True] * 9)
_uv = me_cube_009.uv_layers.new(name='UVMap')
_uv.uv.foreach_set('vector', [0.125, 0.5, 0.375, 0.5, 0.375, 0.75, 0.125, 0.75, 0.375, 0.75, 0.5, 0.75, 0.5, 1.0, 0.375, 1.0, 0.375, 0.5, 0.5, 0.5, 0.5, 0.75, 0.375, 0.75, 0.375, 0.25, 0.5, 0.25, 0.5, 0.5, 0.375, 0.5, 0.375, 0.0, 0.5, 0.0, 0.5, 0.25, 0.375, 0.25, 0.5, 0.75, 0.5946, 0.75, 0.5946, 1.0, 0.5, 1.0, 0.5, 0.5, 0.5946, 0.5, 0.5946, 0.75, 0.5, 0.75, 0.5, 0.25, 0.5946, 0.25, 0.5946, 0.5, 0.5, 0.5, 0.5, 0.0, 0.5946, 0.0, 0.5946, 0.25, 0.5, 0.25])
me_cube_009.update()
me_cube_010 = bpy.data.meshes.new('Cube.010')
me_cube_010.from_pydata([(-0.1863, -0.06954, 0.9287), (-0.1863, 0.06954, 0.9287), (-0.08891, -0.06954, 0.9287), (-0.08891, 0.06954, 0.9287), (-0.1284, -0.3264, 0.2201), (-0.1284, 0.3264, 0.2201), (0.2189, 0.3264, 0.2201), (0.2189, -0.3264, 0.2201), (-0.2434, -0.5005, -0.5436), (-0.2434, 0.5005, -0.5436), (0.2832, 0.5005, -0.5436), (0.2832, -0.5005, -0.5436)], [], [(1, 3, 2, 0), (2, 7, 4, 0), (3, 6, 7, 2), (1, 5, 6, 3), (0, 4, 5, 1), (7, 11, 8, 4), (6, 10, 11, 7), (5, 9, 10, 6), (4, 8, 9, 5)])
me_cube_010.polygons.foreach_set('use_smooth', [True] * 9)
_uv = me_cube_010.uv_layers.new(name='UVMap')
_uv.uv.foreach_set('vector', [0.125, 0.5, 0.375, 0.5, 0.375, 0.75, 0.125, 0.75, 0.375, 0.75, 0.5, 0.75, 0.5, 1.0, 0.375, 1.0, 0.375, 0.5, 0.5, 0.5, 0.5, 0.75, 0.375, 0.75, 0.375, 0.25, 0.5, 0.25, 0.5, 0.5, 0.375, 0.5, 0.375, 0.0, 0.5, 0.0, 0.5, 0.25, 0.375, 0.25, 0.5, 0.75, 0.5946, 0.75, 0.5946, 1.0, 0.5, 1.0, 0.5, 0.5, 0.5946, 0.5, 0.5946, 0.75, 0.5, 0.75, 0.5, 0.25, 0.5946, 0.25, 0.5946, 0.5, 0.5, 0.5, 0.5, 0.0, 0.5946, 0.0, 0.5946, 0.25, 0.5, 0.25])
me_cube_010.update()
me_cube_011 = bpy.data.meshes.new('Cube.011')
me_cube_011.from_pydata([(-0.1863, -0.06954, 0.9287), (-0.1863, 0.06954, 0.9287), (-0.08891, -0.06954, 0.9287), (-0.08891, 0.06954, 0.9287), (-0.1284, -0.3264, 0.2201), (-0.1284, 0.3264, 0.2201), (0.2189, 0.3264, 0.2201), (0.2189, -0.3264, 0.2201), (-0.2434, -0.5005, -0.5436), (-0.2434, 0.5005, -0.5436), (0.2832, 0.5005, -0.5436), (0.2832, -0.5005, -0.5436)], [], [(1, 3, 2, 0), (2, 7, 4, 0), (3, 6, 7, 2), (1, 5, 6, 3), (0, 4, 5, 1), (7, 11, 8, 4), (6, 10, 11, 7), (5, 9, 10, 6), (4, 8, 9, 5)])
me_cube_011.polygons.foreach_set('use_smooth', [True] * 9)
_uv = me_cube_011.uv_layers.new(name='UVMap')
_uv.uv.foreach_set('vector', [0.125, 0.5, 0.375, 0.5, 0.375, 0.75, 0.125, 0.75, 0.375, 0.75, 0.5, 0.75, 0.5, 1.0, 0.375, 1.0, 0.375, 0.5, 0.5, 0.5, 0.5, 0.75, 0.375, 0.75, 0.375, 0.25, 0.5, 0.25, 0.5, 0.5, 0.375, 0.5, 0.375, 0.0, 0.5, 0.0, 0.5, 0.25, 0.375, 0.25, 0.5, 0.75, 0.5946, 0.75, 0.5946, 1.0, 0.5, 1.0, 0.5, 0.5, 0.5946, 0.5, 0.5946, 0.75, 0.5, 0.75, 0.5, 0.25, 0.5946, 0.25, 0.5946, 0.5, 0.5, 0.5, 0.5, 0.0, 0.5946, 0.0, 0.5946, 0.25, 0.5, 0.25])
me_cube_011.update()
me_cube_012 = bpy.data.meshes.new('Cube.012')
me_cube_012.from_pydata([(-0.1863, -0.06954, 0.9287), (-0.1863, 0.06954, 0.9287), (-0.08891, -0.06954, 0.9287), (-0.08891, 0.06954, 0.9287), (-0.1284, -0.3264, 0.2201), (-0.1284, 0.3264, 0.2201), (0.2189, 0.3264, 0.2201), (0.2189, -0.3264, 0.2201), (-0.2434, -0.5005, -0.5436), (-0.2434, 0.5005, -0.5436), (0.2832, 0.5005, -0.5436), (0.2832, -0.5005, -0.5436)], [], [(1, 3, 2, 0), (2, 7, 4, 0), (3, 6, 7, 2), (1, 5, 6, 3), (0, 4, 5, 1), (7, 11, 8, 4), (6, 10, 11, 7), (5, 9, 10, 6), (4, 8, 9, 5)])
me_cube_012.polygons.foreach_set('use_smooth', [True] * 9)
_uv = me_cube_012.uv_layers.new(name='UVMap')
_uv.uv.foreach_set('vector', [0.125, 0.5, 0.375, 0.5, 0.375, 0.75, 0.125, 0.75, 0.375, 0.75, 0.5, 0.75, 0.5, 1.0, 0.375, 1.0, 0.375, 0.5, 0.5, 0.5, 0.5, 0.75, 0.375, 0.75, 0.375, 0.25, 0.5, 0.25, 0.5, 0.5, 0.375, 0.5, 0.375, 0.0, 0.5, 0.0, 0.5, 0.25, 0.375, 0.25, 0.5, 0.75, 0.5946, 0.75, 0.5946, 1.0, 0.5, 1.0, 0.5, 0.5, 0.5946, 0.5, 0.5946, 0.75, 0.5, 0.75, 0.5, 0.25, 0.5946, 0.25, 0.5946, 0.5, 0.5, 0.5, 0.5, 0.0, 0.5946, 0.0, 0.5946, 0.25, 0.5, 0.25])
me_cube_012.update()

# ---- objects
ob_body = bpy.data.objects.new('Body', me_cube)
ob_cube = bpy.data.objects.new('Cube', me_cube_001)
ob_cube_001 = bpy.data.objects.new('Cube.001', me_cube_002)
ob_cube_002 = bpy.data.objects.new('Cube.002', me_cube_003)
ob_cube_003 = bpy.data.objects.new('Cube.003', me_cube_004)
ob_cube_004 = bpy.data.objects.new('Cube.004', me_cube_005)
ob_cube_005 = bpy.data.objects.new('Cube.005', me_cube_006)
ob_cube_006 = bpy.data.objects.new('Cube.006', me_cube_007)
ob_cube_007 = bpy.data.objects.new('Cube.007', me_cube_008)
ob_cube_008 = bpy.data.objects.new('Cube.008', me_cube_009)
ob_cube_009 = bpy.data.objects.new('Cube.009', me_cube_010)
ob_cube_010 = bpy.data.objects.new('Cube.010', me_cube_011)
ob_cube_011 = bpy.data.objects.new('Cube.011', me_cube_012)

# ---- transforms, parenting, visibility, modifiers, constraints
ob_body.location = (0.0, 0.0, 0.0)
ob_body.lock_rotations_4d = False
ob_body.empty_display_type = 'ARROWS'
ob_body.lineart.crease_threshold = 0.0
ob_body.use_mesh_mirror_x = True
_m = ob_body.modifiers.new('Subdivision', 'SUBSURF')
_m.levels = 2
_m = ob_body.modifiers.new('Mirror', 'MIRROR')
_m.use_clip = True
ob_cube.location = (0.0, -25.79, 0.0)
ob_cube.use_mesh_mirror_x = True
_m = ob_cube.modifiers.new('Subdivision', 'SUBSURF')
_m.levels = 2
_m = ob_cube.modifiers.new('Mirror', 'MIRROR')
_m.use_clip = True
ob_cube_001.location = (1.483, -27.65, 1.216)
ob_cube_001.rotation_euler = (0.0, -0.08727, -0.1745)
_m = ob_cube_001.modifiers.new('Subdivision', 'SUBSURF')
_m.levels = 2
_m = ob_cube_001.modifiers.new('Mirror', 'MIRROR')
_m.mirror_object = ob_cube
ob_cube_002.location = (1.309, -28.5, 1.216)
ob_cube_002.rotation_euler = (0.0, -0.08727, -0.08727)
_m = ob_cube_002.modifiers.new('Subdivision', 'SUBSURF')
_m.levels = 2
_m = ob_cube_002.modifiers.new('Mirror', 'MIRROR')
_m.mirror_object = ob_cube
ob_cube_003.location = (1.084, -29.33, 1.216)
ob_cube_003.rotation_euler = (0.0, -0.08727, -0.1745)
_m = ob_cube_003.modifiers.new('Subdivision', 'SUBSURF')
_m.levels = 2
_m = ob_cube_003.modifiers.new('Mirror', 'MIRROR')
_m.mirror_object = ob_cube
ob_cube_004.location = (0.8142, -30.16, 1.212)
ob_cube_004.rotation_euler = (0.0, -0.08727, -0.4363)
_m = ob_cube_004.modifiers.new('Subdivision', 'SUBSURF')
_m.levels = 2
_m = ob_cube_004.modifiers.new('Mirror', 'MIRROR')
_m.mirror_object = ob_cube
ob_cube_005.location = (0.3732, -30.89, 1.212)
ob_cube_005.rotation_euler = (0.0, -0.08727, -0.6981)
_m = ob_cube_005.modifiers.new('Subdivision', 'SUBSURF')
_m.levels = 2
_m = ob_cube_005.modifiers.new('Mirror', 'MIRROR')
_m.mirror_object = ob_cube
ob_cube_006.location = (1.65, -26.79, 1.216)
ob_cube_006.rotation_euler = (0.0, -0.08727, -0.08727)
_m = ob_cube_006.modifiers.new('Subdivision', 'SUBSURF')
_m.levels = 2
_m = ob_cube_006.modifiers.new('Mirror', 'MIRROR')
_m.mirror_object = ob_cube
ob_cube_007.location = (1.496, -27.01, 0.1393)
ob_cube_007.rotation_euler = (1.87e-09, 0.08727, -0.1745)
_m = ob_cube_007.modifiers.new('Subdivision', 'SUBSURF')
_m.levels = 2
_m = ob_cube_007.modifiers.new('Mirror', 'MIRROR')
_m.mirror_object = ob_cube
ob_cube_008.location = (1.279, -27.9, 0.1374)
ob_cube_008.rotation_euler = (-9.349e-10, 0.08727, -0.08727)
_m = ob_cube_008.modifiers.new('Subdivision', 'SUBSURF')
_m.levels = 2
_m = ob_cube_008.modifiers.new('Mirror', 'MIRROR')
_m.mirror_object = ob_cube
ob_cube_009.location = (1.096, -28.76, 0.1551)
ob_cube_009.rotation_euler = (1.87e-09, 0.08727, -0.1745)
_m = ob_cube_009.modifiers.new('Subdivision', 'SUBSURF')
_m.levels = 2
_m = ob_cube_009.modifiers.new('Mirror', 'MIRROR')
_m.mirror_object = ob_cube
ob_cube_010.location = (0.9113, -29.58, 0.1243)
ob_cube_010.rotation_euler = (0.0, 0.08727, -0.4363)
_m = ob_cube_010.modifiers.new('Subdivision', 'SUBSURF')
_m.levels = 2
_m = ob_cube_010.modifiers.new('Mirror', 'MIRROR')
_m.mirror_object = ob_cube
ob_cube_011.location = (0.5093, -30.35, 0.05301)
ob_cube_011.rotation_euler = (0.0, 0.08727, -0.6981)
_m = ob_cube_011.modifiers.new('Subdivision', 'SUBSURF')
_m.levels = 2
_m = ob_cube_011.modifiers.new('Mirror', 'MIRROR')
_m.mirror_object = ob_cube

# ---- collection membership
col_collection.objects.link(ob_body)
col_collection.objects.link(ob_cube)
col_collection.objects.link(ob_cube_001)
col_collection.objects.link(ob_cube_002)
col_collection.objects.link(ob_cube_003)
col_collection.objects.link(ob_cube_004)
col_collection.objects.link(ob_cube_005)
col_collection.objects.link(ob_cube_006)
col_collection.objects.link(ob_cube_007)
col_collection.objects.link(ob_cube_008)
col_collection.objects.link(ob_cube_009)
col_collection.objects.link(ob_cube_010)
col_collection.objects.link(ob_cube_011)

# ---- scene / render settings (as saved in the file)
scene.frame_start = 1; scene.frame_end = 250; scene.frame_set(1)
scene.render.engine = 'BLENDER_EEVEE_NEXT'
scene.render.bake_bias = 0.0
scene.render.bake_samples = 0
scene.cycles.sampling_pattern = 'TABULATED_SOBOL'
scene.eevee.use_volume_custom_range = False
bpy.context.view_layer.update()

# ---- added for rendering (the .blend has no active camera and no usable light): camera, sun
cam_auto = bpy.data.cameras.new('AutoCamera')
cam_auto.lens = 50.0
cam_auto.sensor_width = 36.0
cam_auto.clip_end = 1068.64
ob_auto_camera = bpy.data.objects.new('AutoCamera', cam_auto)
scene.collection.objects.link(ob_auto_camera)
ob_auto_camera.location = (60.8915, -75.1954, 49.2997)
ob_auto_camera.rotation_euler = (1.09748, -7.21219e-08, 0.694738)
scene.camera = ob_auto_camera
light_auto_sun = bpy.data.lights.new('AutoSun', 'SUN')
light_auto_sun.energy = 3.0
light_auto_sun.angle = 0.0523599
ob_auto_sun = bpy.data.objects.new('AutoSun', light_auto_sun)
scene.collection.objects.link(ob_auto_sun)
ob_auto_sun.rotation_euler = (0.872665, 0.174533, 0.523599)
bpy.context.view_layer.update()
